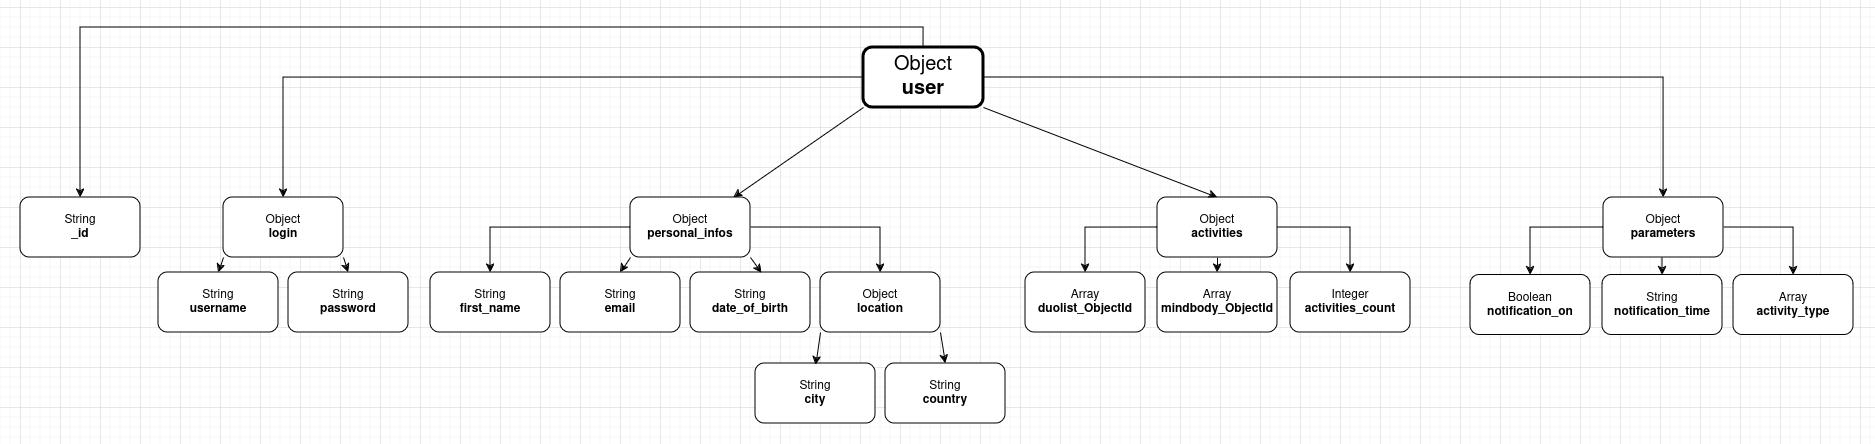

The diagram above was exported from draw.io. Its source (the exported page's mxGraphModel, read from the mxfile embedded in the PNG):
<mxGraphModel dx="1724" dy="419" grid="1" gridSize="10" guides="1" tooltips="1" connect="1" arrows="1" fold="1" page="1" pageScale="1" pageWidth="827" pageHeight="1169" math="0" shadow="0">
  <root>
    <mxCell id="0" />
    <mxCell id="1" parent="0" />
    <mxCell id="4Nu-5Q6iT-C6Kk8_Azps-63" value="" style="group" vertex="1" connectable="0" parent="1">
      <mxGeometry x="-160" y="160" width="1668" height="345" as="geometry" />
    </mxCell>
    <mxCell id="4Nu-5Q6iT-C6Kk8_Azps-56" style="edgeStyle=orthogonalEdgeStyle;rounded=0;orthogonalLoop=1;jettySize=auto;html=1;exitX=0;exitY=0.5;exitDx=0;exitDy=0;" edge="1" parent="4Nu-5Q6iT-C6Kk8_Azps-63" source="05C-Xr9wdvP3VlZnBT78-1" target="05C-Xr9wdvP3VlZnBT78-4">
      <mxGeometry relative="1" as="geometry" />
    </mxCell>
    <mxCell id="4Nu-5Q6iT-C6Kk8_Azps-57" style="rounded=0;orthogonalLoop=1;jettySize=auto;html=1;exitX=0;exitY=1;exitDx=0;exitDy=0;" edge="1" parent="4Nu-5Q6iT-C6Kk8_Azps-63" source="05C-Xr9wdvP3VlZnBT78-1" target="4Nu-5Q6iT-C6Kk8_Azps-1">
      <mxGeometry relative="1" as="geometry" />
    </mxCell>
    <mxCell id="4Nu-5Q6iT-C6Kk8_Azps-58" style="rounded=0;orthogonalLoop=1;jettySize=auto;html=1;exitX=1;exitY=1;exitDx=0;exitDy=0;entryX=0.5;entryY=0;entryDx=0;entryDy=0;" edge="1" parent="4Nu-5Q6iT-C6Kk8_Azps-63" source="05C-Xr9wdvP3VlZnBT78-1" target="4Nu-5Q6iT-C6Kk8_Azps-46">
      <mxGeometry relative="1" as="geometry" />
    </mxCell>
    <mxCell id="4Nu-5Q6iT-C6Kk8_Azps-59" style="edgeStyle=orthogonalEdgeStyle;rounded=0;orthogonalLoop=1;jettySize=auto;html=1;exitX=1;exitY=0.5;exitDx=0;exitDy=0;" edge="1" parent="4Nu-5Q6iT-C6Kk8_Azps-63" source="05C-Xr9wdvP3VlZnBT78-1" target="4Nu-5Q6iT-C6Kk8_Azps-33">
      <mxGeometry relative="1" as="geometry" />
    </mxCell>
    <mxCell id="4Nu-5Q6iT-C6Kk8_Azps-62" style="edgeStyle=orthogonalEdgeStyle;rounded=0;orthogonalLoop=1;jettySize=auto;html=1;exitX=0.5;exitY=0;exitDx=0;exitDy=0;" edge="1" parent="4Nu-5Q6iT-C6Kk8_Azps-63" source="05C-Xr9wdvP3VlZnBT78-1" target="4Nu-5Q6iT-C6Kk8_Azps-61">
      <mxGeometry relative="1" as="geometry" />
    </mxCell>
    <mxCell id="05C-Xr9wdvP3VlZnBT78-1" value="&lt;div style=&quot;font-size: 20px;&quot;&gt;&lt;font style=&quot;font-size: 20px;&quot;&gt;Object&lt;/font&gt;&lt;/div&gt;&lt;div style=&quot;font-size: 20px;&quot;&gt;&lt;font style=&quot;font-size: 20px;&quot;&gt;&lt;b&gt;user&lt;/b&gt;&lt;/font&gt;&lt;br&gt;&lt;/div&gt;" style="rounded=1;whiteSpace=wrap;html=1;strokeWidth=3;" parent="4Nu-5Q6iT-C6Kk8_Azps-63" vertex="1">
      <mxGeometry x="843" width="120" height="60" as="geometry" />
    </mxCell>
    <mxCell id="4Nu-5Q6iT-C6Kk8_Azps-55" value="" style="group" vertex="1" connectable="0" parent="4Nu-5Q6iT-C6Kk8_Azps-63">
      <mxGeometry x="138" y="140" width="1530" height="205" as="geometry" />
    </mxCell>
    <mxCell id="4Nu-5Q6iT-C6Kk8_Azps-7" value="" style="group" vertex="1" connectable="0" parent="4Nu-5Q6iT-C6Kk8_Azps-55">
      <mxGeometry y="10" width="250" height="135" as="geometry" />
    </mxCell>
    <mxCell id="4Nu-5Q6iT-C6Kk8_Azps-3" style="rounded=0;orthogonalLoop=1;jettySize=auto;html=1;exitX=1;exitY=1;exitDx=0;exitDy=0;entryX=0.5;entryY=0;entryDx=0;entryDy=0;" edge="1" parent="4Nu-5Q6iT-C6Kk8_Azps-7" source="05C-Xr9wdvP3VlZnBT78-4" target="05C-Xr9wdvP3VlZnBT78-6">
      <mxGeometry relative="1" as="geometry" />
    </mxCell>
    <mxCell id="4Nu-5Q6iT-C6Kk8_Azps-4" style="rounded=0;orthogonalLoop=1;jettySize=auto;html=1;exitX=0;exitY=1;exitDx=0;exitDy=0;entryX=0.5;entryY=0;entryDx=0;entryDy=0;" edge="1" parent="4Nu-5Q6iT-C6Kk8_Azps-7" source="05C-Xr9wdvP3VlZnBT78-4" target="05C-Xr9wdvP3VlZnBT78-5">
      <mxGeometry relative="1" as="geometry" />
    </mxCell>
    <mxCell id="05C-Xr9wdvP3VlZnBT78-4" value="&lt;div&gt;Object&lt;/div&gt;&lt;div&gt;&lt;b&gt;login&lt;/b&gt;&lt;br&gt;&lt;/div&gt;" style="rounded=1;whiteSpace=wrap;html=1;" parent="4Nu-5Q6iT-C6Kk8_Azps-7" vertex="1">
      <mxGeometry x="65" width="120" height="60" as="geometry" />
    </mxCell>
    <mxCell id="05C-Xr9wdvP3VlZnBT78-5" value="&lt;div&gt;String&lt;/div&gt;&lt;div&gt;&lt;b&gt;username&lt;/b&gt;&lt;br&gt;&lt;/div&gt;" style="rounded=1;whiteSpace=wrap;html=1;" parent="4Nu-5Q6iT-C6Kk8_Azps-7" vertex="1">
      <mxGeometry y="75" width="120" height="60" as="geometry" />
    </mxCell>
    <mxCell id="05C-Xr9wdvP3VlZnBT78-6" value="&lt;div&gt;String&lt;/div&gt;&lt;div&gt;&lt;b&gt;password&lt;/b&gt;&lt;br&gt;&lt;/div&gt;" style="rounded=1;whiteSpace=wrap;html=1;" parent="4Nu-5Q6iT-C6Kk8_Azps-7" vertex="1">
      <mxGeometry x="130" y="75" width="120" height="60" as="geometry" />
    </mxCell>
    <mxCell id="4Nu-5Q6iT-C6Kk8_Azps-31" value="" style="group" vertex="1" connectable="0" parent="4Nu-5Q6iT-C6Kk8_Azps-55">
      <mxGeometry x="272" y="10" width="570" height="205" as="geometry" />
    </mxCell>
    <mxCell id="4Nu-5Q6iT-C6Kk8_Azps-19" style="edgeStyle=orthogonalEdgeStyle;rounded=0;orthogonalLoop=1;jettySize=auto;html=1;exitX=0;exitY=0.5;exitDx=0;exitDy=0;" edge="1" parent="4Nu-5Q6iT-C6Kk8_Azps-31" source="4Nu-5Q6iT-C6Kk8_Azps-1" target="4Nu-5Q6iT-C6Kk8_Azps-5">
      <mxGeometry relative="1" as="geometry" />
    </mxCell>
    <mxCell id="4Nu-5Q6iT-C6Kk8_Azps-28" style="rounded=0;orthogonalLoop=1;jettySize=auto;html=1;exitX=0;exitY=1;exitDx=0;exitDy=0;entryX=0.5;entryY=0;entryDx=0;entryDy=0;" edge="1" parent="4Nu-5Q6iT-C6Kk8_Azps-31" source="4Nu-5Q6iT-C6Kk8_Azps-1" target="4Nu-5Q6iT-C6Kk8_Azps-10">
      <mxGeometry relative="1" as="geometry" />
    </mxCell>
    <mxCell id="4Nu-5Q6iT-C6Kk8_Azps-30" style="edgeStyle=orthogonalEdgeStyle;rounded=0;orthogonalLoop=1;jettySize=auto;html=1;exitX=1;exitY=0.5;exitDx=0;exitDy=0;" edge="1" parent="4Nu-5Q6iT-C6Kk8_Azps-31" source="4Nu-5Q6iT-C6Kk8_Azps-1" target="4Nu-5Q6iT-C6Kk8_Azps-11">
      <mxGeometry relative="1" as="geometry">
        <mxPoint x="450" y="30.137254901960773" as="targetPoint" />
      </mxGeometry>
    </mxCell>
    <mxCell id="4Nu-5Q6iT-C6Kk8_Azps-1" value="&lt;div&gt;Object&lt;/div&gt;&lt;div&gt;&lt;b&gt;personal_infos&lt;/b&gt;&lt;br&gt;&lt;/div&gt;" style="rounded=1;whiteSpace=wrap;html=1;" vertex="1" parent="4Nu-5Q6iT-C6Kk8_Azps-31">
      <mxGeometry x="200" width="120" height="60" as="geometry" />
    </mxCell>
    <mxCell id="4Nu-5Q6iT-C6Kk8_Azps-18" value="" style="group" vertex="1" connectable="0" parent="4Nu-5Q6iT-C6Kk8_Azps-31">
      <mxGeometry y="75" width="570" height="130" as="geometry" />
    </mxCell>
    <mxCell id="4Nu-5Q6iT-C6Kk8_Azps-5" value="&lt;div&gt;String&lt;/div&gt;&lt;div&gt;&lt;b&gt;first_name&lt;/b&gt;&lt;br&gt;&lt;/div&gt;" style="rounded=1;whiteSpace=wrap;html=1;" vertex="1" parent="4Nu-5Q6iT-C6Kk8_Azps-18">
      <mxGeometry width="120" height="60" as="geometry" />
    </mxCell>
    <mxCell id="4Nu-5Q6iT-C6Kk8_Azps-6" value="&lt;div&gt;String&lt;/div&gt;&lt;div&gt;&lt;b&gt;date_of_birth&lt;/b&gt;&lt;br&gt;&lt;/div&gt;" style="rounded=1;whiteSpace=wrap;html=1;" vertex="1" parent="4Nu-5Q6iT-C6Kk8_Azps-18">
      <mxGeometry x="260" width="120" height="60" as="geometry" />
    </mxCell>
    <mxCell id="4Nu-5Q6iT-C6Kk8_Azps-10" value="&lt;div&gt;String&lt;/div&gt;&lt;div&gt;&lt;b&gt;email&lt;/b&gt;&lt;br&gt;&lt;/div&gt;" style="rounded=1;whiteSpace=wrap;html=1;" vertex="1" parent="4Nu-5Q6iT-C6Kk8_Azps-18">
      <mxGeometry x="130" width="120" height="60" as="geometry" />
    </mxCell>
    <mxCell id="4Nu-5Q6iT-C6Kk8_Azps-17" value="" style="group" vertex="1" connectable="0" parent="4Nu-5Q6iT-C6Kk8_Azps-18">
      <mxGeometry x="325" width="250" height="130" as="geometry" />
    </mxCell>
    <mxCell id="4Nu-5Q6iT-C6Kk8_Azps-16" style="rounded=0;orthogonalLoop=1;jettySize=auto;html=1;exitX=1;exitY=1;exitDx=0;exitDy=0;entryX=0.5;entryY=0;entryDx=0;entryDy=0;" edge="1" parent="4Nu-5Q6iT-C6Kk8_Azps-17" source="4Nu-5Q6iT-C6Kk8_Azps-11" target="4Nu-5Q6iT-C6Kk8_Azps-14">
      <mxGeometry relative="1" as="geometry" />
    </mxCell>
    <mxCell id="4Nu-5Q6iT-C6Kk8_Azps-11" value="Object&lt;div&gt;&lt;b&gt;location&lt;/b&gt;&lt;br&gt;&lt;/div&gt;" style="rounded=1;whiteSpace=wrap;html=1;" vertex="1" parent="4Nu-5Q6iT-C6Kk8_Azps-17">
      <mxGeometry x="65" width="120" height="60" as="geometry" />
    </mxCell>
    <mxCell id="4Nu-5Q6iT-C6Kk8_Azps-12" value="&lt;div&gt;String&lt;/div&gt;&lt;div&gt;&lt;b&gt;city&lt;/b&gt;&lt;br&gt;&lt;/div&gt;" style="rounded=1;whiteSpace=wrap;html=1;" vertex="1" parent="4Nu-5Q6iT-C6Kk8_Azps-17">
      <mxGeometry y="91" width="120" height="60" as="geometry" />
    </mxCell>
    <mxCell id="4Nu-5Q6iT-C6Kk8_Azps-14" value="&lt;div&gt;String&lt;/div&gt;&lt;div&gt;&lt;b&gt;country&lt;/b&gt;&lt;br&gt;&lt;/div&gt;" style="rounded=1;whiteSpace=wrap;html=1;" vertex="1" parent="4Nu-5Q6iT-C6Kk8_Azps-17">
      <mxGeometry x="130" y="91" width="120" height="60" as="geometry" />
    </mxCell>
    <mxCell id="4Nu-5Q6iT-C6Kk8_Azps-15" style="rounded=0;orthogonalLoop=1;jettySize=auto;html=1;exitX=0;exitY=1;exitDx=0;exitDy=0;entryX=0.503;entryY=0.026;entryDx=0;entryDy=0;entryPerimeter=0;" edge="1" parent="4Nu-5Q6iT-C6Kk8_Azps-17" source="4Nu-5Q6iT-C6Kk8_Azps-11" target="4Nu-5Q6iT-C6Kk8_Azps-12">
      <mxGeometry relative="1" as="geometry" />
    </mxCell>
    <mxCell id="4Nu-5Q6iT-C6Kk8_Azps-29" style="rounded=0;orthogonalLoop=1;jettySize=auto;html=1;exitX=1;exitY=1;exitDx=0;exitDy=0;entryX=0.594;entryY=0.01;entryDx=0;entryDy=0;entryPerimeter=0;" edge="1" parent="4Nu-5Q6iT-C6Kk8_Azps-31" source="4Nu-5Q6iT-C6Kk8_Azps-1" target="4Nu-5Q6iT-C6Kk8_Azps-6">
      <mxGeometry relative="1" as="geometry" />
    </mxCell>
    <mxCell id="4Nu-5Q6iT-C6Kk8_Azps-41" value="" style="group" vertex="1" connectable="0" parent="4Nu-5Q6iT-C6Kk8_Azps-55">
      <mxGeometry x="1312" y="10" width="383" height="137.5" as="geometry" />
    </mxCell>
    <mxCell id="4Nu-5Q6iT-C6Kk8_Azps-38" style="edgeStyle=orthogonalEdgeStyle;rounded=0;orthogonalLoop=1;jettySize=auto;html=1;exitX=0;exitY=0.5;exitDx=0;exitDy=0;entryX=0.5;entryY=0;entryDx=0;entryDy=0;" edge="1" parent="4Nu-5Q6iT-C6Kk8_Azps-41" source="4Nu-5Q6iT-C6Kk8_Azps-33" target="4Nu-5Q6iT-C6Kk8_Azps-34">
      <mxGeometry relative="1" as="geometry" />
    </mxCell>
    <mxCell id="4Nu-5Q6iT-C6Kk8_Azps-39" style="edgeStyle=orthogonalEdgeStyle;rounded=0;orthogonalLoop=1;jettySize=auto;html=1;exitX=1;exitY=0.5;exitDx=0;exitDy=0;" edge="1" parent="4Nu-5Q6iT-C6Kk8_Azps-41" source="4Nu-5Q6iT-C6Kk8_Azps-33" target="4Nu-5Q6iT-C6Kk8_Azps-36">
      <mxGeometry relative="1" as="geometry" />
    </mxCell>
    <mxCell id="4Nu-5Q6iT-C6Kk8_Azps-40" style="edgeStyle=orthogonalEdgeStyle;rounded=0;orthogonalLoop=1;jettySize=auto;html=1;exitX=0.5;exitY=1;exitDx=0;exitDy=0;entryX=0.5;entryY=0;entryDx=0;entryDy=0;" edge="1" parent="4Nu-5Q6iT-C6Kk8_Azps-41" source="4Nu-5Q6iT-C6Kk8_Azps-33" target="4Nu-5Q6iT-C6Kk8_Azps-35">
      <mxGeometry relative="1" as="geometry" />
    </mxCell>
    <mxCell id="4Nu-5Q6iT-C6Kk8_Azps-33" value="&lt;div&gt;Object&lt;/div&gt;&lt;div&gt;&lt;b&gt;parameters&lt;/b&gt;&lt;br&gt;&lt;/div&gt;" style="rounded=1;whiteSpace=wrap;html=1;" vertex="1" parent="4Nu-5Q6iT-C6Kk8_Azps-41">
      <mxGeometry x="133" width="120" height="60" as="geometry" />
    </mxCell>
    <mxCell id="4Nu-5Q6iT-C6Kk8_Azps-34" value="&lt;div&gt;Boolean&lt;/div&gt;&lt;div&gt;&lt;b&gt;notification_on&lt;/b&gt;&lt;br&gt;&lt;/div&gt;" style="rounded=1;whiteSpace=wrap;html=1;" vertex="1" parent="4Nu-5Q6iT-C6Kk8_Azps-41">
      <mxGeometry y="77.5" width="120" height="60" as="geometry" />
    </mxCell>
    <mxCell id="4Nu-5Q6iT-C6Kk8_Azps-35" value="&lt;div&gt;String&lt;br&gt;&lt;/div&gt;&lt;div&gt;&lt;b&gt;notification_time&lt;/b&gt;&lt;/div&gt;" style="rounded=1;whiteSpace=wrap;html=1;" vertex="1" parent="4Nu-5Q6iT-C6Kk8_Azps-41">
      <mxGeometry x="132" y="77.5" width="120" height="60" as="geometry" />
    </mxCell>
    <mxCell id="4Nu-5Q6iT-C6Kk8_Azps-36" value="Array&lt;br&gt;&lt;div&gt;&lt;b&gt;activity_type&lt;/b&gt;&lt;/div&gt;" style="rounded=1;whiteSpace=wrap;html=1;" vertex="1" parent="4Nu-5Q6iT-C6Kk8_Azps-41">
      <mxGeometry x="263" y="77.5" width="120" height="60" as="geometry" />
    </mxCell>
    <mxCell id="4Nu-5Q6iT-C6Kk8_Azps-54" value="" style="group" vertex="1" connectable="0" parent="4Nu-5Q6iT-C6Kk8_Azps-55">
      <mxGeometry x="867" y="10" width="252" height="135" as="geometry" />
    </mxCell>
    <mxCell id="4Nu-5Q6iT-C6Kk8_Azps-108" style="edgeStyle=orthogonalEdgeStyle;rounded=0;orthogonalLoop=1;jettySize=auto;html=1;exitX=0.5;exitY=1;exitDx=0;exitDy=0;entryX=0.5;entryY=0;entryDx=0;entryDy=0;" edge="1" parent="4Nu-5Q6iT-C6Kk8_Azps-54" source="4Nu-5Q6iT-C6Kk8_Azps-46" target="4Nu-5Q6iT-C6Kk8_Azps-48">
      <mxGeometry relative="1" as="geometry" />
    </mxCell>
    <mxCell id="4Nu-5Q6iT-C6Kk8_Azps-109" style="edgeStyle=orthogonalEdgeStyle;rounded=0;orthogonalLoop=1;jettySize=auto;html=1;exitX=0;exitY=0.5;exitDx=0;exitDy=0;" edge="1" parent="4Nu-5Q6iT-C6Kk8_Azps-54" source="4Nu-5Q6iT-C6Kk8_Azps-46" target="4Nu-5Q6iT-C6Kk8_Azps-47">
      <mxGeometry relative="1" as="geometry" />
    </mxCell>
    <mxCell id="4Nu-5Q6iT-C6Kk8_Azps-46" value="&lt;div&gt;Object&lt;/div&gt;&lt;div&gt;&lt;b&gt;activities&lt;/b&gt;&lt;br&gt;&lt;/div&gt;" style="rounded=1;whiteSpace=wrap;html=1;" vertex="1" parent="4Nu-5Q6iT-C6Kk8_Azps-54">
      <mxGeometry x="132" width="120" height="60" as="geometry" />
    </mxCell>
    <mxCell id="4Nu-5Q6iT-C6Kk8_Azps-47" value="&lt;div&gt;Array&lt;br&gt;&lt;/div&gt;&lt;div&gt;&lt;b&gt;duolist_ObjectId&lt;/b&gt;&lt;br&gt;&lt;/div&gt;" style="rounded=1;whiteSpace=wrap;html=1;" vertex="1" parent="4Nu-5Q6iT-C6Kk8_Azps-54">
      <mxGeometry y="75" width="120" height="60" as="geometry" />
    </mxCell>
    <mxCell id="4Nu-5Q6iT-C6Kk8_Azps-48" value="&lt;div&gt;Array&lt;br&gt;&lt;/div&gt;&lt;div&gt;&lt;b&gt;mindbody_ObjectId&lt;/b&gt;&lt;/div&gt;" style="rounded=1;whiteSpace=wrap;html=1;" vertex="1" parent="4Nu-5Q6iT-C6Kk8_Azps-54">
      <mxGeometry x="132" y="75" width="120" height="60" as="geometry" />
    </mxCell>
    <mxCell id="4Nu-5Q6iT-C6Kk8_Azps-104" value="&lt;div&gt;Integer&lt;br&gt;&lt;/div&gt;&lt;div&gt;&lt;b&gt;activities_count&lt;/b&gt;&lt;/div&gt;" style="rounded=1;whiteSpace=wrap;html=1;" vertex="1" parent="4Nu-5Q6iT-C6Kk8_Azps-55">
      <mxGeometry x="1132" y="85" width="120" height="60" as="geometry" />
    </mxCell>
    <mxCell id="4Nu-5Q6iT-C6Kk8_Azps-110" style="edgeStyle=orthogonalEdgeStyle;rounded=0;orthogonalLoop=1;jettySize=auto;html=1;exitX=1;exitY=0.5;exitDx=0;exitDy=0;" edge="1" parent="4Nu-5Q6iT-C6Kk8_Azps-55" source="4Nu-5Q6iT-C6Kk8_Azps-46" target="4Nu-5Q6iT-C6Kk8_Azps-104">
      <mxGeometry relative="1" as="geometry" />
    </mxCell>
    <mxCell id="4Nu-5Q6iT-C6Kk8_Azps-61" value="&lt;div&gt;String&lt;/div&gt;&lt;div&gt;&lt;b&gt;_id&lt;/b&gt;&lt;br&gt;&lt;/div&gt;" style="rounded=1;whiteSpace=wrap;html=1;" vertex="1" parent="4Nu-5Q6iT-C6Kk8_Azps-63">
      <mxGeometry y="150" width="120" height="60" as="geometry" />
    </mxCell>
  </root>
</mxGraphModel>